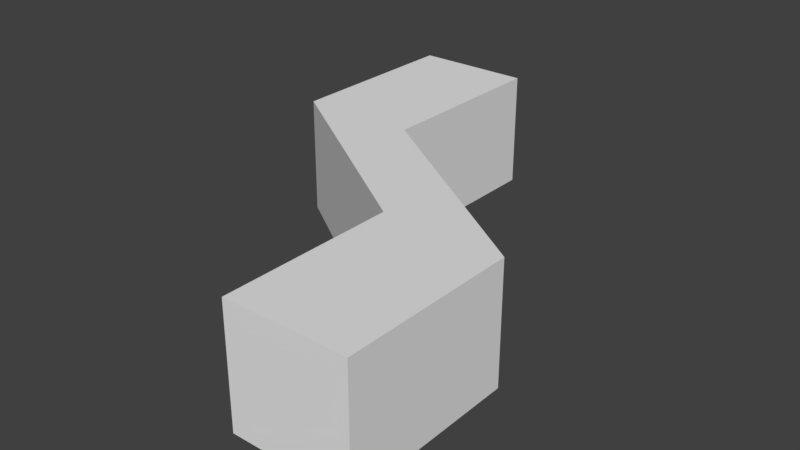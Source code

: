 # Source: Room1.blend  (saved by Blender 2.79.0; exported with 4.5.12 LTS)
import bpy
from mathutils import Matrix  # noqa: F401  (used for matrix-valued properties, if any)

bpy.ops.wm.read_factory_settings(use_empty=True)
scene = bpy.context.scene
scene.name = 'Scene'

# ---- collections
col_collection_1 = bpy.data.collections.new('Collection 1'); scene.collection.children.link(col_collection_1)

# ---- world
world_world = bpy.data.worlds.new('World'); scene.world = world_world
world_world.color = (0.05088, 0.05088, 0.05088)
world_world.use_sun_shadow = False
world_world.sun_shadow_jitter_overblur = 0.0
world_world.cycles.sampling_method = 'MANUAL'

# ---- meshes
me_cube_001 = bpy.data.meshes.new('Cube.001')
me_cube_001.from_pydata([(4.65, -4.487, 1.0), (4.65, -4.487, -1.0), (2.65, -4.487, 1.0), (2.65, -4.487, -1.0), (2.65, -2.596, -1.0), (2.65, -2.596, 1.0), (4.65, -2.596, -1.0), (4.65, -2.596, 1.0), (1.0, 1.024, 1.0), (1.0, 1.024, -1.0), (1.0, -1.024, 1.0), (1.0, -1.024, -1.0), (-1.0, 1.024, 1.0), (-1.0, 1.024, -1.0), (-1.0, -1.024, 1.0), (-1.0, -1.024, -1.0), (3.25, -2.596, -1.0), (3.25, -2.596, 0.4), (4.05, -2.596, -1.0), (4.05, -2.596, 0.4), (0.4, -1.024, 0.4), (0.4, -1.024, -1.0), (-0.4, -1.024, 0.4), (-0.4, -1.024, -1.0)], [], [(1, 3, 2, 0), (11, 6, 7, 10), (7, 0, 2, 5), (10, 7, 5, 14), (5, 2, 3, 4), (14, 5, 4, 15), (13, 15, 11, 9), (13, 9, 8, 12), (15, 13, 12, 14), (15, 4, 6, 11), (8, 10, 14, 12), (9, 11, 10, 8), (6, 1, 0, 7), (4, 3, 1, 6), (4, 5, 17, 16), (6, 7, 19, 18), (4, 6, 18, 16), (5, 7, 19, 17), (15, 11, 21, 23), (10, 11, 21, 20), (15, 14, 22, 23), (14, 10, 20, 22)])
me_cube_001.use_remesh_preserve_volume = False
me_cube_001.use_remesh_preserve_attributes = False
me_cube_001.use_mirror_vertex_groups = False
me_cube_001.update()

# ---- objects
ob_cube = bpy.data.objects.new('Cube', me_cube_001)

# ---- transforms, parenting, visibility, modifiers, constraints
ob_cube.location = (0.0, 0.0, 0.0)
ob_cube.scale = (1.0, 1.551, 1.0)
ob_cube.lineart.crease_threshold = 0.0

# ---- collection membership
col_collection_1.objects.link(ob_cube)

# ---- scene / render settings (as saved in the file)
scene.frame_start = 1; scene.frame_end = 250; scene.frame_set(1)
scene.render.engine = 'BLENDER_EEVEE_NEXT'
scene.render.resolution_percentage = 50
scene.render.dither_intensity = 0.0
scene.cycles.use_denoising = False
scene.cycles.samples = 128
scene.cycles.sampling_pattern = 'TABULATED_SOBOL'
scene.cycles.use_adaptive_sampling = False
scene.cycles.use_light_tree = False
scene.cycles.blur_glossy = 0.0
scene.cycles.sample_clamp_indirect = 0.0
scene.view_settings.view_transform = 'Standard'
bpy.context.view_layer.update()

# ---- added for rendering (the .blend has no active camera and no usable light): camera, sun
cam_auto = bpy.data.cameras.new('AutoCamera')
cam_auto.lens = 50.0
cam_auto.sensor_width = 36.0
cam_auto.clip_end = 1000.0
ob_auto_camera = bpy.data.objects.new('AutoCamera', cam_auto)
scene.collection.objects.link(ob_auto_camera)
ob_auto_camera.location = (11.4838, -14.2763, 7.72704)
ob_auto_camera.rotation_euler = (1.09748, -7.21219e-08, 0.694738)
scene.camera = ob_auto_camera
light_auto_sun = bpy.data.lights.new('AutoSun', 'SUN')
light_auto_sun.energy = 3.0
light_auto_sun.angle = 0.0523599
ob_auto_sun = bpy.data.objects.new('AutoSun', light_auto_sun)
scene.collection.objects.link(ob_auto_sun)
ob_auto_sun.rotation_euler = (0.872665, 0.174533, 0.523599)
bpy.context.view_layer.update()
